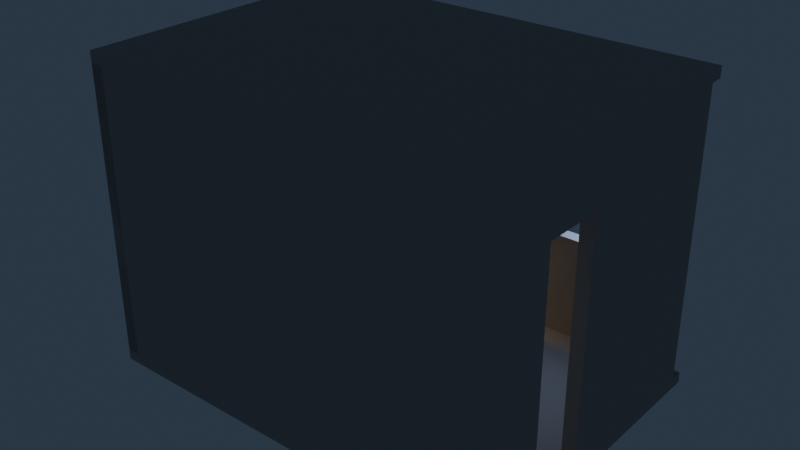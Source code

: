 # Source: room-lighting-true-scale.blend  (saved by Blender 5.2.45; exported with 4.5.12 LTS)
import bpy
from mathutils import Matrix  # noqa: F401  (used for matrix-valued properties, if any)

bpy.ops.wm.read_factory_settings(use_empty=True)
scene = bpy.context.scene
scene.name = 'Scene'

# ---- collections
col_collection = bpy.data.collections.new('Collection'); scene.collection.children.link(col_collection)

# ---- images (referenced by path relative to the original .blend; pixels are not part of the script)
import os
ASSET_DIR = os.environ.get("B2B_ASSET_DIR", "")  # directory of the original .blend (textures are referenced by path, not embedded)
HERE = os.path.dirname(os.path.abspath(__file__))  # packed textures are extracted next to this script under _unpacked/

def load_image(name, relpath, width, height, colorspace="sRGB"):
    """Load a texture the original file referenced (path relative to the .blend, or extracted next to this script)."""
    p = next((c for c in (os.path.join(HERE, relpath), os.path.join(ASSET_DIR, relpath)) if relpath and os.path.exists(c)), "")
    if p:
        img = bpy.data.images.load(p, check_existing=True)
        img.name = name
    else:  # same state as the original file: an image datablock whose file is absent (Cycles renders it pink)
        img = bpy.data.images.new(name, width, height)
        img.source = "FILE"
        img.filepath = "//" + (relpath or name)
    img.colorspace_settings.name = colorspace
    return img
img_back_off = load_image('back-off', 'missing.png', 512, 512, 'Non-Color')
img_back_on = load_image('back-on', 'missing.png', 512, 512, 'Non-Color')
img_left_off = load_image('left-off', 'missing.png', 512, 512, 'Non-Color')
img_left_on = load_image('left-on', 'missing.png', 512, 512, 'Non-Color')
img_right_off = load_image('right-off', 'missing.png', 512, 512, 'Non-Color')
img_right_on = load_image('right-on', 'missing.png', 512, 512, 'Non-Color')
img_floor_off = load_image('floor-off', 'missing.png', 512, 512, 'Non-Color')
img_floor_on = load_image('floor-on', 'missing.png', 512, 512, 'Non-Color')

# ---- materials (node trees are filled in below, after node groups)
mat_bake_neutral_plaster = bpy.data.materials.new('Bake neutral plaster')
mat_bake_desk_bounce = bpy.data.materials.new('Bake desk bounce')
mat_bake_occluder = bpy.data.materials.new('Bake occluder')
mat_receiver_back = bpy.data.materials.new('Receiver back')
mat_receiver_left = bpy.data.materials.new('Receiver left')
mat_receiver_right = bpy.data.materials.new('Receiver right')
mat_receiver_floor = bpy.data.materials.new('Receiver floor')

# ---- material node trees
mat_bake_neutral_plaster.use_nodes = True; mat_bake_neutral_plaster.node_tree.nodes.clear()
_N = mat_bake_neutral_plaster.node_tree.nodes; _L = mat_bake_neutral_plaster.node_tree.links
n0 = _N.new('ShaderNodeBsdfPrincipled'); n0.name = 'Principled BSDF'; n0.location = (-200, 100)
n0.inputs[0].default_value = (0.42, 0.4, 0.36, 1.0)
n0.inputs[2].default_value = 0.8
n0.inputs[10].default_value = 0.005
n1 = _N.new('ShaderNodeOutputMaterial'); n1.name = 'Material Output'; n1.location = (200, 100)
_L.new(n0.outputs[0], n1.inputs[0])
n1.is_active_output = True
mat_bake_desk_bounce.use_nodes = True; mat_bake_desk_bounce.node_tree.nodes.clear()
_N = mat_bake_desk_bounce.node_tree.nodes; _L = mat_bake_desk_bounce.node_tree.links
n0 = _N.new('ShaderNodeBsdfPrincipled'); n0.name = 'Principled BSDF'; n0.location = (-200, 100)
n0.inputs[0].default_value = (0.2, 0.11, 0.055, 1.0)
n0.inputs[2].default_value = 0.8
n0.inputs[10].default_value = 0.005
n1 = _N.new('ShaderNodeOutputMaterial'); n1.name = 'Material Output'; n1.location = (200, 100)
_L.new(n0.outputs[0], n1.inputs[0])
n1.is_active_output = True
mat_bake_occluder.use_nodes = True; mat_bake_occluder.node_tree.nodes.clear()
_N = mat_bake_occluder.node_tree.nodes; _L = mat_bake_occluder.node_tree.links
n0 = _N.new('ShaderNodeBsdfPrincipled'); n0.name = 'Principled BSDF'; n0.location = (-200, 100)
n0.inputs[0].default_value = (0.025, 0.03, 0.035, 1.0)
n0.inputs[2].default_value = 0.8
n0.inputs[10].default_value = 0.005
n1 = _N.new('ShaderNodeOutputMaterial'); n1.name = 'Material Output'; n1.location = (200, 100)
_L.new(n0.outputs[0], n1.inputs[0])
n1.is_active_output = True
mat_receiver_back.use_nodes = True; mat_receiver_back.node_tree.nodes.clear()
_N = mat_receiver_back.node_tree.nodes; _L = mat_receiver_back.node_tree.links
n0 = _N.new('ShaderNodeBsdfPrincipled'); n0.name = 'Principled BSDF'; n0.location = (-200, 100)
n0.inputs[0].default_value = (0.5, 0.5, 0.5, 1.0)
n0.inputs[2].default_value = 0.8
n0.inputs[10].default_value = 0.005
n1 = _N.new('ShaderNodeOutputMaterial'); n1.name = 'Material Output'; n1.location = (200, 100)
n2 = _N.new('ShaderNodeTexImage'); n2.name = 'Image Texture'; n2.location = (0, 0)
n2.image = img_back_off
n3 = _N.new('ShaderNodeTexImage'); n3.name = 'Image Texture.001'; n3.location = (0, 0)
n3.image = img_back_on
_L.new(n0.outputs[0], n1.inputs[0])
n1.is_active_output = True
mat_receiver_left.use_nodes = True; mat_receiver_left.node_tree.nodes.clear()
_N = mat_receiver_left.node_tree.nodes; _L = mat_receiver_left.node_tree.links
n0 = _N.new('ShaderNodeBsdfPrincipled'); n0.name = 'Principled BSDF'; n0.location = (-200, 100)
n0.inputs[0].default_value = (0.5, 0.5, 0.5, 1.0)
n0.inputs[2].default_value = 0.8
n0.inputs[10].default_value = 0.005
n1 = _N.new('ShaderNodeOutputMaterial'); n1.name = 'Material Output'; n1.location = (200, 100)
n2 = _N.new('ShaderNodeTexImage'); n2.name = 'Image Texture'; n2.location = (0, 0)
n2.image = img_left_off
n3 = _N.new('ShaderNodeTexImage'); n3.name = 'Image Texture.001'; n3.location = (0, 0)
n3.image = img_left_on
_L.new(n0.outputs[0], n1.inputs[0])
n1.is_active_output = True
mat_receiver_right.use_nodes = True; mat_receiver_right.node_tree.nodes.clear()
_N = mat_receiver_right.node_tree.nodes; _L = mat_receiver_right.node_tree.links
n0 = _N.new('ShaderNodeBsdfPrincipled'); n0.name = 'Principled BSDF'; n0.location = (-200, 100)
n0.inputs[0].default_value = (0.5, 0.5, 0.5, 1.0)
n0.inputs[2].default_value = 0.8
n0.inputs[10].default_value = 0.005
n1 = _N.new('ShaderNodeOutputMaterial'); n1.name = 'Material Output'; n1.location = (200, 100)
n2 = _N.new('ShaderNodeTexImage'); n2.name = 'Image Texture'; n2.location = (0, 0)
n2.image = img_right_off
n3 = _N.new('ShaderNodeTexImage'); n3.name = 'Image Texture.001'; n3.location = (0, 0)
n3.image = img_right_on
_L.new(n0.outputs[0], n1.inputs[0])
n1.is_active_output = True
mat_receiver_floor.use_nodes = True; mat_receiver_floor.node_tree.nodes.clear()
_N = mat_receiver_floor.node_tree.nodes; _L = mat_receiver_floor.node_tree.links
n0 = _N.new('ShaderNodeBsdfPrincipled'); n0.name = 'Principled BSDF'; n0.location = (-200, 100)
n0.inputs[0].default_value = (0.5, 0.5, 0.5, 1.0)
n0.inputs[2].default_value = 0.8
n0.inputs[10].default_value = 0.005
n1 = _N.new('ShaderNodeOutputMaterial'); n1.name = 'Material Output'; n1.location = (200, 100)
n2 = _N.new('ShaderNodeTexImage'); n2.name = 'Image Texture'; n2.location = (0, 0)
n2.image = img_floor_off
n3 = _N.new('ShaderNodeTexImage'); n3.name = 'Image Texture.001'; n3.location = (0, 0)
n3.image = img_floor_on
_L.new(n0.outputs[0], n1.inputs[0])
n1.is_active_output = True

# ---- world
world_world = bpy.data.worlds.new('World'); scene.world = world_world
world_world.use_nodes = True; world_world.node_tree.nodes.clear()
_N = world_world.node_tree.nodes; _L = world_world.node_tree.links
n0 = _N.new('ShaderNodeOutputWorld'); n0.name = 'World Output'; n0.location = (200, 100)
n1 = _N.new('ShaderNodeBackground'); n1.name = 'Background'; n1.location = (-200, 100)
n1.inputs[0].default_value = (0.2, 0.29, 0.45, 1.0)
n1.inputs[1].default_value = 0.15
_L.new(n1.outputs[0], n0.inputs[0])
n0.is_active_output = True
world_world.color = (0.05088, 0.05088, 0.05088)
world_world.sun_shadow_jitter_overblur = 0.0

# ---- lights
light_area = bpy.data.lights.new('Area', 'AREA')
light_area.color = (0.43, 0.6, 1.0)
light_area.energy = 12.0
light_area.shape = 'DISK'
light_area.size = 0.9
light_area.size_y = 1.0
light_area_001 = bpy.data.lights.new('Area.001', 'AREA')
light_area_001.color = (0.57, 0.72, 0.85)
light_area_001.energy = 1.5
light_area_001.shape = 'DISK'
light_area_001.size = 0.45
light_area_001.size_y = 1.0
light_area_002 = bpy.data.lights.new('Area.002', 'AREA')
light_area_002.color = (1.0, 0.64, 0.32)
light_area_002.energy = 8.0
light_area_002.shape = 'DISK'
light_area_002.size = 0.12
light_area_002.size_y = 1.0

# ---- meshes
me_cube_001 = bpy.data.meshes.new('Cube.001')
me_cube_001.from_pydata([(-1.21, -0.06, -1.3), (-1.21, -0.06, 1.3), (-1.21, 0.06, -1.3), (-1.21, 0.06, 1.3), (1.21, -0.06, -1.3), (1.21, -0.06, 1.3), (1.21, 0.06, -1.3), (1.21, 0.06, 1.3)], [], [(0, 1, 3, 2), (2, 3, 7, 6), (6, 7, 5, 4), (4, 5, 1, 0), (2, 6, 4, 0), (7, 3, 1, 5)])
_uv = me_cube_001.uv_layers.new(name='UVMap')
_uv.uv.foreach_set('vector', [0.375, 0.0, 0.625, 0.0, 0.625, 0.25, 0.375, 0.25, 0.375, 0.25, 0.625, 0.25, 0.625, 0.5, 0.375, 0.5, 0.375, 0.5, 0.625, 0.5, 0.625, 0.75, 0.375, 0.75, 0.375, 0.75, 0.625, 0.75, 0.625, 1.0, 0.375, 1.0, 0.125, 0.5, 0.375, 0.5, 0.375, 0.75, 0.125, 0.75, 0.625, 0.5, 0.875, 0.5, 0.875, 0.75, 0.625, 0.75])
me_cube_001.materials.append(mat_bake_neutral_plaster)
me_cube_001.update()
me_cube_002 = bpy.data.meshes.new('Cube.002')
me_cube_002.from_pydata([(-0.15, -0.06, -1.3), (-0.15, -0.06, 1.3), (-0.15, 0.06, -1.3), (-0.15, 0.06, 1.3), (0.15, -0.06, -1.3), (0.15, -0.06, 1.3), (0.15, 0.06, -1.3), (0.15, 0.06, 1.3)], [], [(0, 1, 3, 2), (2, 3, 7, 6), (6, 7, 5, 4), (4, 5, 1, 0), (2, 6, 4, 0), (7, 3, 1, 5)])
_uv = me_cube_002.uv_layers.new(name='UVMap')
_uv.uv.foreach_set('vector', [0.375, 0.0, 0.625, 0.0, 0.625, 0.25, 0.375, 0.25, 0.375, 0.25, 0.625, 0.25, 0.625, 0.5, 0.375, 0.5, 0.375, 0.5, 0.625, 0.5, 0.625, 0.75, 0.375, 0.75, 0.375, 0.75, 0.625, 0.75, 0.625, 1.0, 0.375, 1.0, 0.125, 0.5, 0.375, 0.5, 0.375, 0.75, 0.125, 0.75, 0.625, 0.5, 0.875, 0.5, 0.875, 0.75, 0.625, 0.75])
me_cube_002.materials.append(mat_bake_neutral_plaster)
me_cube_002.update()
me_cube_003 = bpy.data.meshes.new('Cube.003')
me_cube_003.from_pydata([(-0.44, -0.06, -0.475), (-0.44, -0.06, 0.475), (-0.44, 0.06, -0.475), (-0.44, 0.06, 0.475), (0.44, -0.06, -0.475), (0.44, -0.06, 0.475), (0.44, 0.06, -0.475), (0.44, 0.06, 0.475)], [], [(0, 1, 3, 2), (2, 3, 7, 6), (6, 7, 5, 4), (4, 5, 1, 0), (2, 6, 4, 0), (7, 3, 1, 5)])
_uv = me_cube_003.uv_layers.new(name='UVMap')
_uv.uv.foreach_set('vector', [0.375, 0.0, 0.625, 0.0, 0.625, 0.25, 0.375, 0.25, 0.375, 0.25, 0.625, 0.25, 0.625, 0.5, 0.375, 0.5, 0.375, 0.5, 0.625, 0.5, 0.625, 0.75, 0.375, 0.75, 0.375, 0.75, 0.625, 0.75, 0.625, 1.0, 0.375, 1.0, 0.125, 0.5, 0.375, 0.5, 0.375, 0.75, 0.125, 0.75, 0.625, 0.5, 0.875, 0.5, 0.875, 0.75, 0.625, 0.75])
me_cube_003.materials.append(mat_bake_neutral_plaster)
me_cube_003.update()
me_cube_004 = bpy.data.meshes.new('Cube.004')
me_cube_004.from_pydata([(-0.44, -0.06, -0.25), (-0.44, -0.06, 0.25), (-0.44, 0.06, -0.25), (-0.44, 0.06, 0.25), (0.44, -0.06, -0.25), (0.44, -0.06, 0.25), (0.44, 0.06, -0.25), (0.44, 0.06, 0.25)], [], [(0, 1, 3, 2), (2, 3, 7, 6), (6, 7, 5, 4), (4, 5, 1, 0), (2, 6, 4, 0), (7, 3, 1, 5)])
_uv = me_cube_004.uv_layers.new(name='UVMap')
_uv.uv.foreach_set('vector', [0.375, 0.0, 0.625, 0.0, 0.625, 0.25, 0.375, 0.25, 0.375, 0.25, 0.625, 0.25, 0.625, 0.5, 0.375, 0.5, 0.375, 0.5, 0.625, 0.5, 0.625, 0.75, 0.375, 0.75, 0.375, 0.75, 0.625, 0.75, 0.625, 1.0, 0.375, 1.0, 0.125, 0.5, 0.375, 0.5, 0.375, 0.75, 0.125, 0.75, 0.625, 0.5, 0.875, 0.5, 0.875, 0.75, 0.625, 0.75])
me_cube_004.materials.append(mat_bake_neutral_plaster)
me_cube_004.update()
me_cube_005 = bpy.data.meshes.new('Cube.005')
me_cube_005.from_pydata([(-0.06, -1.37, -1.3), (-0.06, -1.37, 1.3), (-0.06, 1.37, -1.3), (-0.06, 1.37, 1.3), (0.06, -1.37, -1.3), (0.06, -1.37, 1.3), (0.06, 1.37, -1.3), (0.06, 1.37, 1.3)], [], [(0, 1, 3, 2), (2, 3, 7, 6), (6, 7, 5, 4), (4, 5, 1, 0), (2, 6, 4, 0), (7, 3, 1, 5)])
_uv = me_cube_005.uv_layers.new(name='UVMap')
_uv.uv.foreach_set('vector', [0.375, 0.0, 0.625, 0.0, 0.625, 0.25, 0.375, 0.25, 0.375, 0.25, 0.625, 0.25, 0.625, 0.5, 0.375, 0.5, 0.375, 0.5, 0.625, 0.5, 0.625, 0.75, 0.375, 0.75, 0.375, 0.75, 0.625, 0.75, 0.625, 1.0, 0.375, 1.0, 0.125, 0.5, 0.375, 0.5, 0.375, 0.75, 0.125, 0.75, 0.625, 0.5, 0.875, 0.5, 0.875, 0.75, 0.625, 0.75])
me_cube_005.materials.append(mat_bake_neutral_plaster)
me_cube_005.update()
me_cube_006 = bpy.data.meshes.new('Cube.006')
me_cube_006.from_pydata([(-0.06, -0.775, -1.3), (-0.06, -0.775, 1.3), (-0.06, 0.775, -1.3), (-0.06, 0.775, 1.3), (0.06, -0.775, -1.3), (0.06, -0.775, 1.3), (0.06, 0.775, -1.3), (0.06, 0.775, 1.3)], [], [(0, 1, 3, 2), (2, 3, 7, 6), (6, 7, 5, 4), (4, 5, 1, 0), (2, 6, 4, 0), (7, 3, 1, 5)])
_uv = me_cube_006.uv_layers.new(name='UVMap')
_uv.uv.foreach_set('vector', [0.375, 0.0, 0.625, 0.0, 0.625, 0.25, 0.375, 0.25, 0.375, 0.25, 0.625, 0.25, 0.625, 0.5, 0.375, 0.5, 0.375, 0.5, 0.625, 0.5, 0.625, 0.75, 0.375, 0.75, 0.375, 0.75, 0.625, 0.75, 0.625, 1.0, 0.375, 1.0, 0.125, 0.5, 0.375, 0.5, 0.375, 0.75, 0.125, 0.75, 0.625, 0.5, 0.875, 0.5, 0.875, 0.75, 0.625, 0.75])
me_cube_006.materials.append(mat_bake_neutral_plaster)
me_cube_006.update()
me_cube_007 = bpy.data.meshes.new('Cube.007')
me_cube_007.from_pydata([(-0.06, -0.2, -1.3), (-0.06, -0.2, 1.3), (-0.06, 0.2, -1.3), (-0.06, 0.2, 1.3), (0.06, -0.2, -1.3), (0.06, -0.2, 1.3), (0.06, 0.2, -1.3), (0.06, 0.2, 1.3)], [], [(0, 1, 3, 2), (2, 3, 7, 6), (6, 7, 5, 4), (4, 5, 1, 0), (2, 6, 4, 0), (7, 3, 1, 5)])
_uv = me_cube_007.uv_layers.new(name='UVMap')
_uv.uv.foreach_set('vector', [0.375, 0.0, 0.625, 0.0, 0.625, 0.25, 0.375, 0.25, 0.375, 0.25, 0.625, 0.25, 0.625, 0.5, 0.375, 0.5, 0.375, 0.5, 0.625, 0.5, 0.625, 0.75, 0.375, 0.75, 0.375, 0.75, 0.625, 0.75, 0.625, 1.0, 0.375, 1.0, 0.125, 0.5, 0.375, 0.5, 0.375, 0.75, 0.125, 0.75, 0.625, 0.5, 0.875, 0.5, 0.875, 0.75, 0.625, 0.75])
me_cube_007.materials.append(mat_bake_neutral_plaster)
me_cube_007.update()
me_cube_008 = bpy.data.meshes.new('Cube.008')
me_cube_008.from_pydata([(-0.06, -0.275, -0.225), (-0.06, -0.275, 0.225), (-0.06, 0.275, -0.225), (-0.06, 0.275, 0.225), (0.06, -0.275, -0.225), (0.06, -0.275, 0.225), (0.06, 0.275, -0.225), (0.06, 0.275, 0.225)], [], [(0, 1, 3, 2), (2, 3, 7, 6), (6, 7, 5, 4), (4, 5, 1, 0), (2, 6, 4, 0), (7, 3, 1, 5)])
_uv = me_cube_008.uv_layers.new(name='UVMap')
_uv.uv.foreach_set('vector', [0.375, 0.0, 0.625, 0.0, 0.625, 0.25, 0.375, 0.25, 0.375, 0.25, 0.625, 0.25, 0.625, 0.5, 0.375, 0.5, 0.375, 0.5, 0.625, 0.5, 0.625, 0.75, 0.375, 0.75, 0.375, 0.75, 0.625, 0.75, 0.625, 1.0, 0.375, 1.0, 0.125, 0.5, 0.375, 0.5, 0.375, 0.75, 0.125, 0.75, 0.625, 0.5, 0.875, 0.5, 0.875, 0.75, 0.625, 0.75])
me_cube_008.materials.append(mat_bake_neutral_plaster)
me_cube_008.update()
me_cube_009 = bpy.data.meshes.new('Cube.009')
me_cube_009.from_pydata([(-1.92, -0.06, -1.3), (-1.92, -0.06, 1.3), (-1.92, 0.06, -1.3), (-1.92, 0.06, 1.3), (1.92, -0.06, -1.3), (1.92, -0.06, 1.3), (1.92, 0.06, -1.3), (1.92, 0.06, 1.3)], [], [(0, 1, 3, 2), (2, 3, 7, 6), (6, 7, 5, 4), (4, 5, 1, 0), (2, 6, 4, 0), (7, 3, 1, 5)])
_uv = me_cube_009.uv_layers.new(name='UVMap')
_uv.uv.foreach_set('vector', [0.375, 0.0, 0.625, 0.0, 0.625, 0.25, 0.375, 0.25, 0.375, 0.25, 0.625, 0.25, 0.625, 0.5, 0.375, 0.5, 0.375, 0.5, 0.625, 0.5, 0.625, 0.75, 0.375, 0.75, 0.375, 0.75, 0.625, 0.75, 0.625, 1.0, 0.375, 1.0, 0.125, 0.5, 0.375, 0.5, 0.375, 0.75, 0.125, 0.75, 0.625, 0.5, 0.875, 0.5, 0.875, 0.75, 0.625, 0.75])
me_cube_009.materials.append(mat_bake_neutral_plaster)
me_cube_009.update()
me_cube_010 = bpy.data.meshes.new('Cube.010')
me_cube_010.from_pydata([(-1.92, -1.37, -0.05), (-1.92, -1.37, 0.05), (-1.92, 1.37, -0.05), (-1.92, 1.37, 0.05), (1.92, -1.37, -0.05), (1.92, -1.37, 0.05), (1.92, 1.37, -0.05), (1.92, 1.37, 0.05)], [], [(0, 1, 3, 2), (2, 3, 7, 6), (6, 7, 5, 4), (4, 5, 1, 0), (2, 6, 4, 0), (7, 3, 1, 5)])
_uv = me_cube_010.uv_layers.new(name='UVMap')
_uv.uv.foreach_set('vector', [0.375, 0.0, 0.625, 0.0, 0.625, 0.25, 0.375, 0.25, 0.375, 0.25, 0.625, 0.25, 0.625, 0.5, 0.375, 0.5, 0.375, 0.5, 0.625, 0.5, 0.625, 0.75, 0.375, 0.75, 0.375, 0.75, 0.625, 0.75, 0.625, 1.0, 0.375, 1.0, 0.125, 0.5, 0.375, 0.5, 0.375, 0.75, 0.125, 0.75, 0.625, 0.5, 0.875, 0.5, 0.875, 0.75, 0.625, 0.75])
me_cube_010.materials.append(mat_bake_neutral_plaster)
me_cube_010.update()
me_cube_011 = bpy.data.meshes.new('Cube.011')
me_cube_011.from_pydata([(-1.92, -1.37, -0.05), (-1.92, -1.37, 0.05), (-1.92, 1.37, -0.05), (-1.92, 1.37, 0.05), (1.92, -1.37, -0.05), (1.92, -1.37, 0.05), (1.92, 1.37, -0.05), (1.92, 1.37, 0.05)], [], [(0, 1, 3, 2), (2, 3, 7, 6), (6, 7, 5, 4), (4, 5, 1, 0), (2, 6, 4, 0), (7, 3, 1, 5)])
_uv = me_cube_011.uv_layers.new(name='UVMap')
_uv.uv.foreach_set('vector', [0.375, 0.0, 0.625, 0.0, 0.625, 0.25, 0.375, 0.25, 0.375, 0.25, 0.625, 0.25, 0.625, 0.5, 0.375, 0.5, 0.375, 0.5, 0.625, 0.5, 0.625, 0.75, 0.375, 0.75, 0.375, 0.75, 0.625, 0.75, 0.625, 1.0, 0.375, 1.0, 0.125, 0.5, 0.375, 0.5, 0.375, 0.75, 0.125, 0.75, 0.625, 0.5, 0.875, 0.5, 0.875, 0.75, 0.625, 0.75])
me_cube_011.materials.append(mat_bake_neutral_plaster)
me_cube_011.update()
me_cube_012 = bpy.data.meshes.new('Cube.012')
me_cube_012.from_pydata([(-0.9, -0.4, -0.0175), (-0.9, -0.4, 0.0175), (-0.9, 0.4, -0.0175), (-0.9, 0.4, 0.0175), (0.9, -0.4, -0.0175), (0.9, -0.4, 0.0175), (0.9, 0.4, -0.0175), (0.9, 0.4, 0.0175)], [], [(0, 1, 3, 2), (2, 3, 7, 6), (6, 7, 5, 4), (4, 5, 1, 0), (2, 6, 4, 0), (7, 3, 1, 5)])
_uv = me_cube_012.uv_layers.new(name='UVMap')
_uv.uv.foreach_set('vector', [0.375, 0.0, 0.625, 0.0, 0.625, 0.25, 0.375, 0.25, 0.375, 0.25, 0.625, 0.25, 0.625, 0.5, 0.375, 0.5, 0.375, 0.5, 0.625, 0.5, 0.625, 0.75, 0.375, 0.75, 0.375, 0.75, 0.625, 0.75, 0.625, 1.0, 0.375, 1.0, 0.125, 0.5, 0.375, 0.5, 0.375, 0.75, 0.125, 0.75, 0.625, 0.5, 0.875, 0.5, 0.875, 0.75, 0.625, 0.75])
me_cube_012.materials.append(mat_bake_desk_bounce)
me_cube_012.update()
me_cube_013 = bpy.data.meshes.new('Cube.013')
me_cube_013.from_pydata([(-0.019, -0.019, -0.37), (-0.019, -0.019, 0.37), (-0.019, 0.019, -0.37), (-0.019, 0.019, 0.37), (0.019, -0.019, -0.37), (0.019, -0.019, 0.37), (0.019, 0.019, -0.37), (0.019, 0.019, 0.37)], [], [(0, 1, 3, 2), (2, 3, 7, 6), (6, 7, 5, 4), (4, 5, 1, 0), (2, 6, 4, 0), (7, 3, 1, 5)])
_uv = me_cube_013.uv_layers.new(name='UVMap')
_uv.uv.foreach_set('vector', [0.375, 0.0, 0.625, 0.0, 0.625, 0.25, 0.375, 0.25, 0.375, 0.25, 0.625, 0.25, 0.625, 0.5, 0.375, 0.5, 0.375, 0.5, 0.625, 0.5, 0.625, 0.75, 0.375, 0.75, 0.375, 0.75, 0.625, 0.75, 0.625, 1.0, 0.375, 1.0, 0.125, 0.5, 0.375, 0.5, 0.375, 0.75, 0.125, 0.75, 0.625, 0.5, 0.875, 0.5, 0.875, 0.75, 0.625, 0.75])
me_cube_013.materials.append(mat_bake_occluder)
me_cube_013.update()
me_cube_014 = bpy.data.meshes.new('Cube.014')
me_cube_014.from_pydata([(-0.019, -0.019, -0.37), (-0.019, -0.019, 0.37), (-0.019, 0.019, -0.37), (-0.019, 0.019, 0.37), (0.019, -0.019, -0.37), (0.019, -0.019, 0.37), (0.019, 0.019, -0.37), (0.019, 0.019, 0.37)], [], [(0, 1, 3, 2), (2, 3, 7, 6), (6, 7, 5, 4), (4, 5, 1, 0), (2, 6, 4, 0), (7, 3, 1, 5)])
_uv = me_cube_014.uv_layers.new(name='UVMap')
_uv.uv.foreach_set('vector', [0.375, 0.0, 0.625, 0.0, 0.625, 0.25, 0.375, 0.25, 0.375, 0.25, 0.625, 0.25, 0.625, 0.5, 0.375, 0.5, 0.375, 0.5, 0.625, 0.5, 0.625, 0.75, 0.375, 0.75, 0.375, 0.75, 0.625, 0.75, 0.625, 1.0, 0.375, 1.0, 0.125, 0.5, 0.375, 0.5, 0.375, 0.75, 0.125, 0.75, 0.625, 0.5, 0.875, 0.5, 0.875, 0.75, 0.625, 0.75])
me_cube_014.materials.append(mat_bake_occluder)
me_cube_014.update()
me_cube_015 = bpy.data.meshes.new('Cube.015')
me_cube_015.from_pydata([(-0.019, -0.019, -0.37), (-0.019, -0.019, 0.37), (-0.019, 0.019, -0.37), (-0.019, 0.019, 0.37), (0.019, -0.019, -0.37), (0.019, -0.019, 0.37), (0.019, 0.019, -0.37), (0.019, 0.019, 0.37)], [], [(0, 1, 3, 2), (2, 3, 7, 6), (6, 7, 5, 4), (4, 5, 1, 0), (2, 6, 4, 0), (7, 3, 1, 5)])
_uv = me_cube_015.uv_layers.new(name='UVMap')
_uv.uv.foreach_set('vector', [0.375, 0.0, 0.625, 0.0, 0.625, 0.25, 0.375, 0.25, 0.375, 0.25, 0.625, 0.25, 0.625, 0.5, 0.375, 0.5, 0.375, 0.5, 0.625, 0.5, 0.625, 0.75, 0.375, 0.75, 0.375, 0.75, 0.625, 0.75, 0.625, 1.0, 0.375, 1.0, 0.125, 0.5, 0.375, 0.5, 0.375, 0.75, 0.125, 0.75, 0.625, 0.5, 0.875, 0.5, 0.875, 0.75, 0.625, 0.75])
me_cube_015.materials.append(mat_bake_occluder)
me_cube_015.update()
me_cube_016 = bpy.data.meshes.new('Cube.016')
me_cube_016.from_pydata([(-0.019, -0.019, -0.37), (-0.019, -0.019, 0.37), (-0.019, 0.019, -0.37), (-0.019, 0.019, 0.37), (0.019, -0.019, -0.37), (0.019, -0.019, 0.37), (0.019, 0.019, -0.37), (0.019, 0.019, 0.37)], [], [(0, 1, 3, 2), (2, 3, 7, 6), (6, 7, 5, 4), (4, 5, 1, 0), (2, 6, 4, 0), (7, 3, 1, 5)])
_uv = me_cube_016.uv_layers.new(name='UVMap')
_uv.uv.foreach_set('vector', [0.375, 0.0, 0.625, 0.0, 0.625, 0.25, 0.375, 0.25, 0.375, 0.25, 0.625, 0.25, 0.625, 0.5, 0.375, 0.5, 0.375, 0.5, 0.625, 0.5, 0.625, 0.75, 0.375, 0.75, 0.375, 0.75, 0.625, 0.75, 0.625, 1.0, 0.375, 1.0, 0.125, 0.5, 0.375, 0.5, 0.375, 0.75, 0.125, 0.75, 0.625, 0.5, 0.875, 0.5, 0.875, 0.75, 0.625, 0.75])
me_cube_016.materials.append(mat_bake_occluder)
me_cube_016.update()
me_cube_017 = bpy.data.meshes.new('Cube.017')
me_cube_017.from_pydata([(-0.35, -0.0225, -0.2056), (-0.35, -0.0225, 0.2056), (-0.35, 0.0225, -0.2056), (-0.35, 0.0225, 0.2056), (0.35, -0.0225, -0.2056), (0.35, -0.0225, 0.2056), (0.35, 0.0225, -0.2056), (0.35, 0.0225, 0.2056)], [], [(0, 1, 3, 2), (2, 3, 7, 6), (6, 7, 5, 4), (4, 5, 1, 0), (2, 6, 4, 0), (7, 3, 1, 5)])
_uv = me_cube_017.uv_layers.new(name='UVMap')
_uv.uv.foreach_set('vector', [0.375, 0.0, 0.625, 0.0, 0.625, 0.25, 0.375, 0.25, 0.375, 0.25, 0.625, 0.25, 0.625, 0.5, 0.375, 0.5, 0.375, 0.5, 0.625, 0.5, 0.625, 0.75, 0.375, 0.75, 0.375, 0.75, 0.625, 0.75, 0.625, 1.0, 0.375, 1.0, 0.125, 0.5, 0.375, 0.5, 0.375, 0.75, 0.125, 0.75, 0.625, 0.5, 0.875, 0.5, 0.875, 0.75, 0.625, 0.75])
me_cube_017.materials.append(mat_bake_occluder)
me_cube_017.update()
me_cube_018 = bpy.data.meshes.new('Cube.018')
me_cube_018.from_pydata([(-0.055, -0.05, -0.0875), (-0.055, -0.05, 0.0875), (-0.055, 0.05, -0.0875), (-0.055, 0.05, 0.0875), (0.055, -0.05, -0.0875), (0.055, -0.05, 0.0875), (0.055, 0.05, -0.0875), (0.055, 0.05, 0.0875)], [], [(0, 1, 3, 2), (2, 3, 7, 6), (6, 7, 5, 4), (4, 5, 1, 0), (2, 6, 4, 0), (7, 3, 1, 5)])
_uv = me_cube_018.uv_layers.new(name='UVMap')
_uv.uv.foreach_set('vector', [0.375, 0.0, 0.625, 0.0, 0.625, 0.25, 0.375, 0.25, 0.375, 0.25, 0.625, 0.25, 0.625, 0.5, 0.375, 0.5, 0.375, 0.5, 0.625, 0.5, 0.625, 0.75, 0.375, 0.75, 0.375, 0.75, 0.625, 0.75, 0.625, 1.0, 0.375, 1.0, 0.125, 0.5, 0.375, 0.5, 0.375, 0.75, 0.125, 0.75, 0.625, 0.5, 0.875, 0.5, 0.875, 0.75, 0.625, 0.75])
me_cube_018.materials.append(mat_bake_occluder)
me_cube_018.update()
me_cube_019 = bpy.data.meshes.new('Cube.019')
me_cube_019.from_pydata([(-0.055, -0.05, -0.0875), (-0.055, -0.05, 0.0875), (-0.055, 0.05, -0.0875), (-0.055, 0.05, 0.0875), (0.055, -0.05, -0.0875), (0.055, -0.05, 0.0875), (0.055, 0.05, -0.0875), (0.055, 0.05, 0.0875)], [], [(0, 1, 3, 2), (2, 3, 7, 6), (6, 7, 5, 4), (4, 5, 1, 0), (2, 6, 4, 0), (7, 3, 1, 5)])
_uv = me_cube_019.uv_layers.new(name='UVMap')
_uv.uv.foreach_set('vector', [0.375, 0.0, 0.625, 0.0, 0.625, 0.25, 0.375, 0.25, 0.375, 0.25, 0.625, 0.25, 0.625, 0.5, 0.375, 0.5, 0.375, 0.5, 0.625, 0.5, 0.625, 0.75, 0.375, 0.75, 0.375, 0.75, 0.625, 0.75, 0.625, 1.0, 0.375, 1.0, 0.125, 0.5, 0.375, 0.5, 0.375, 0.75, 0.125, 0.75, 0.625, 0.5, 0.875, 0.5, 0.875, 0.75, 0.625, 0.75])
me_cube_019.materials.append(mat_bake_occluder)
me_cube_019.update()
me_back = bpy.data.meshes.new('back')
me_back.from_pydata([(-1.8, 0.899, 0.0), (1.8, 0.899, 0.0), (1.8, 0.899, 2.6), (-1.8, 0.899, 2.6)], [], [(0, 1, 2, 3)])
_uv = me_back.uv_layers.new(name='UVMap')
_uv.uv.foreach_set('vector', [0.0, 0.0, 1.0, 0.0, 1.0, 1.0, 0.0, 1.0])
me_back.materials.append(mat_receiver_back)
me_back.update()
me_left = bpy.data.meshes.new('left')
me_left.from_pydata([(-1.799, -1.6, 0.0), (-1.799, 0.9, 0.0), (-1.799, 0.9, 2.6), (-1.799, -1.6, 2.6)], [], [(0, 1, 2, 3)])
_uv = me_left.uv_layers.new(name='UVMap')
_uv.uv.foreach_set('vector', [0.0, 0.0, 1.0, 0.0, 1.0, 1.0, 0.0, 1.0])
me_left.materials.append(mat_receiver_left)
me_left.update()
me_right = bpy.data.meshes.new('right')
me_right.from_pydata([(1.799, 0.9, 0.0), (1.799, -1.6, 0.0), (1.799, -1.6, 2.6), (1.799, 0.9, 2.6)], [], [(0, 1, 2, 3)])
_uv = me_right.uv_layers.new(name='UVMap')
_uv.uv.foreach_set('vector', [0.0, 0.0, 1.0, 0.0, 1.0, 1.0, 0.0, 1.0])
me_right.materials.append(mat_receiver_right)
me_right.update()
me_floor = bpy.data.meshes.new('floor')
me_floor.from_pydata([(-1.8, -1.6, 0.001), (1.8, -1.6, 0.001), (1.8, 0.9, 0.001), (-1.8, 0.9, 0.001)], [], [(0, 1, 2, 3)])
_uv = me_floor.uv_layers.new(name='UVMap')
_uv.uv.foreach_set('vector', [0.0, 0.0, 1.0, 0.0, 1.0, 1.0, 0.0, 1.0])
me_floor.materials.append(mat_receiver_floor)
me_floor.update()

# ---- objects
ob_back_left = bpy.data.objects.new('back-left', me_cube_001)
ob_back_right = bpy.data.objects.new('back-right', me_cube_002)
ob_below = bpy.data.objects.new('below', me_cube_003)
ob_above = bpy.data.objects.new('above', me_cube_004)
ob_left = bpy.data.objects.new('left', me_cube_005)
ob_right_rear = bpy.data.objects.new('right-rear', me_cube_006)
ob_right_front = bpy.data.objects.new('right-front', me_cube_007)
ob_door_header = bpy.data.objects.new('door-header', me_cube_008)
ob_front = bpy.data.objects.new('front', me_cube_009)
ob_ceiling = bpy.data.objects.new('ceiling', me_cube_010)
ob_floor = bpy.data.objects.new('floor', me_cube_011)
ob_desk = bpy.data.objects.new('Desk', me_cube_012)
ob_leg = bpy.data.objects.new('Leg', me_cube_013)
ob_leg_001 = bpy.data.objects.new('Leg.001', me_cube_014)
ob_leg_002 = bpy.data.objects.new('Leg.002', me_cube_015)
ob_leg_003 = bpy.data.objects.new('Leg.003', me_cube_016)
ob_monitor = bpy.data.objects.new('Monitor', me_cube_017)
ob_speaker = bpy.data.objects.new('Speaker', me_cube_018)
ob_speaker_001 = bpy.data.objects.new('Speaker.001', me_cube_019)
ob_cold_window = bpy.data.objects.new('Cold window', light_area)
ob_monitor_bounce = bpy.data.objects.new('Monitor bounce', light_area_001)
ob_task_lamp = bpy.data.objects.new('Task lamp', light_area_002)
ob_irradiance_back = bpy.data.objects.new('Irradiance back', me_back)
ob_irradiance_left = bpy.data.objects.new('Irradiance left', me_left)
ob_irradiance_right = bpy.data.objects.new('Irradiance right', me_right)
ob_irradiance_floor = bpy.data.objects.new('Irradiance floor', me_floor)

# ---- transforms, parenting, visibility, modifiers, constraints
ob_back_left.location = (-0.59, 0.96, 1.3)
ob_back_right.location = (1.65, 0.96, 1.3)
ob_below.location = (1.06, 0.96, 0.475)
ob_above.location = (1.06, 0.96, 2.35)
ob_left.location = (-1.86, -0.35, 1.3)
ob_right_rear.location = (1.86, 0.125, 1.3)
ob_right_front.location = (1.86, -1.4, 1.3)
ob_door_header.location = (1.86, -0.925, 2.375)
ob_front.location = (0.0, -1.66, 1.3)
ob_ceiling.location = (0.0, -0.35, 2.65)
ob_floor.location = (0.0, -0.35, -0.05)
ob_desk.location = (0.0, 0.05, 0.7225)
ob_leg.location = (-0.84, 0.4, 0.37)
ob_leg_001.location = (-0.84, -0.3, 0.37)
ob_leg_002.location = (0.84, 0.4, 0.37)
ob_leg_003.location = (0.84, -0.3, 0.37)
ob_monitor.location = (0.0, 0.3245, 1.085)
ob_speaker.location = (-0.8, 0.3, 0.8275)
ob_speaker_001.location = (0.8, 0.3, 0.8275)
ob_cold_window.location = (1.06, 1.07, 1.525)
ob_cold_window.rotation_euler = (1.232, 1.738e-08, 2.711)
ob_monitor_bounce.location = (0.0, 0.27, 1.085)
ob_monitor_bounce.rotation_euler = (1.18, 8.082e-08, 3.142)
ob_task_lamp.location = (-0.5882, 0.2911, 1.231)
ob_task_lamp.rotation_euler = (0.5358, 1.739e-08, -2.601)
ob_irradiance_back.location = (0.0, 0.0, 0.0)
ob_irradiance_back.hide_render = True
ob_irradiance_left.location = (0.0, 0.0, 0.0)
ob_irradiance_left.hide_render = True
ob_irradiance_right.location = (0.0, 0.0, 0.0)
ob_irradiance_right.hide_render = True
ob_irradiance_floor.location = (0.0, 0.0, 0.0)
ob_irradiance_floor.hide_render = True

# ---- collection membership
col_collection.objects.link(ob_back_left)
col_collection.objects.link(ob_back_right)
col_collection.objects.link(ob_below)
col_collection.objects.link(ob_above)
col_collection.objects.link(ob_left)
col_collection.objects.link(ob_right_rear)
col_collection.objects.link(ob_right_front)
col_collection.objects.link(ob_door_header)
col_collection.objects.link(ob_front)
col_collection.objects.link(ob_ceiling)
col_collection.objects.link(ob_floor)
col_collection.objects.link(ob_desk)
col_collection.objects.link(ob_leg)
col_collection.objects.link(ob_leg_001)
col_collection.objects.link(ob_leg_002)
col_collection.objects.link(ob_leg_003)
col_collection.objects.link(ob_monitor)
col_collection.objects.link(ob_speaker)
col_collection.objects.link(ob_speaker_001)
col_collection.objects.link(ob_cold_window)
col_collection.objects.link(ob_monitor_bounce)
col_collection.objects.link(ob_task_lamp)
col_collection.objects.link(ob_irradiance_back)
col_collection.objects.link(ob_irradiance_left)
col_collection.objects.link(ob_irradiance_right)
col_collection.objects.link(ob_irradiance_floor)

# ---- scene / render settings (as saved in the file)
scene.frame_start = 1; scene.frame_end = 250; scene.frame_set(1)
scene.render.engine = 'CYCLES'
scene.render.bake_bias = 0.0
scene.render.bake_samples = 0
scene.render.compositor_device = 'GPU'
scene.cycles.samples = 64
scene.cycles.max_bounces = 5
scene.eevee.use_volume_custom_range = False
scene.eevee.fast_gi_thickness_near = 0.1
scene.eevee.fast_gi_thickness_far = 0.0
scene.eevee.ray_tracing_options.screen_trace_thickness = 0.1
bpy.context.view_layer.update()

# ---- added for rendering (the .blend has no active camera): camera
cam_auto = bpy.data.cameras.new('AutoCamera')
cam_auto.lens = 50.0
cam_auto.sensor_width = 36.0
cam_auto.clip_end = 1000.0
ob_auto_camera = bpy.data.objects.new('AutoCamera', cam_auto)
scene.collection.objects.link(ob_auto_camera)
ob_auto_camera.location = (5.07553, -6.44064, 5.36042)
ob_auto_camera.rotation_euler = (1.09748, -7.21219e-08, 0.694738)
scene.camera = ob_auto_camera
bpy.context.view_layer.update()
